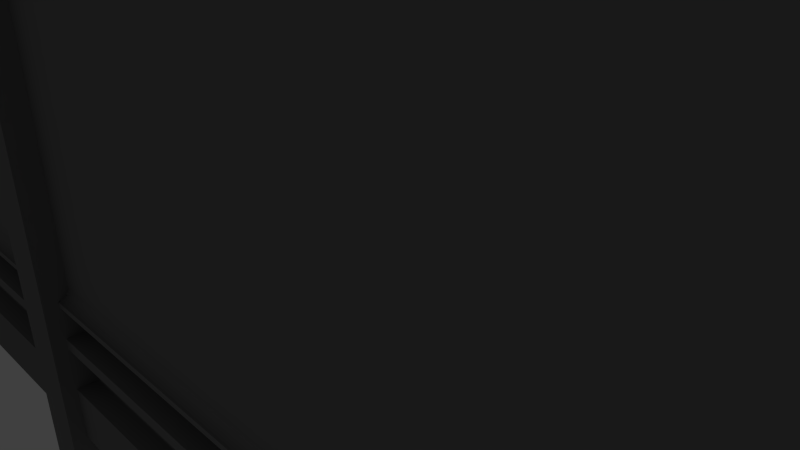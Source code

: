# Source: korridor_work2.blend  (saved by Blender 2.72.0; exported with 4.5.12 LTS)
import bpy
from mathutils import Matrix  # noqa: F401  (used for matrix-valued properties, if any)

bpy.ops.wm.read_factory_settings(use_empty=True)
scene = bpy.context.scene
scene.name = 'Scene'

# ---- collections
col_collection_1 = bpy.data.collections.new('Collection 1'); scene.collection.children.link(col_collection_1)

# ---- materials (node trees are filled in below, after node groups)
mat_mainmat = bpy.data.materials.new('mainmat')
mat_mainmat.alpha_threshold = 0.0
mat_mainmat.roughness = 0.5
mat_redmat = bpy.data.materials.new('redmat')
mat_redmat.alpha_threshold = 0.0
mat_redmat.roughness = 0.5
mat_blackmat = bpy.data.materials.new('blackmat')
mat_blackmat.alpha_threshold = 0.0
mat_blackmat.roughness = 0.5
mat_whitemat = bpy.data.materials.new('whitemat')
mat_whitemat.alpha_threshold = 0.0
mat_whitemat.roughness = 0.5

# ---- material node trees
mat_mainmat.use_nodes = True; mat_mainmat.node_tree.nodes.clear()
_N = mat_mainmat.node_tree.nodes; _L = mat_mainmat.node_tree.links
n0 = _N.new('ShaderNodeOutputMaterial'); n0.name = 'Material Output'; n0.location = (300, 300)
n1 = _N.new('ShaderNodeBsdfDiffuse'); n1.name = 'Diffuse BSDF'; n1.location = (10, 300)
n1.inputs[0].default_value = (0.196, 0.196, 0.196, 1.0)
_L.new(n1.outputs[0], n0.inputs[0])
n0.is_active_output = True
mat_redmat.use_nodes = True; mat_redmat.node_tree.nodes.clear()
_N = mat_redmat.node_tree.nodes; _L = mat_redmat.node_tree.links
n0 = _N.new('ShaderNodeOutputMaterial'); n0.name = 'Material Output'; n0.location = (300, 300)
n1 = _N.new('ShaderNodeBsdfDiffuse'); n1.name = 'Diffuse BSDF'; n1.location = (10, 300)
n1.inputs[0].default_value = (0.8, 0.001747, 0.0, 1.0)
_L.new(n1.outputs[0], n0.inputs[0])
n0.is_active_output = True
mat_blackmat.use_nodes = True; mat_blackmat.node_tree.nodes.clear()
_N = mat_blackmat.node_tree.nodes; _L = mat_blackmat.node_tree.links
n0 = _N.new('ShaderNodeOutputMaterial'); n0.name = 'Material Output'; n0.location = (300, 300)
n1 = _N.new('ShaderNodeBsdfDiffuse'); n1.name = 'Diffuse BSDF'; n1.location = (10, 300)
n1.inputs[0].default_value = (0.0, 0.0, 0.0, 1.0)
_L.new(n1.outputs[0], n0.inputs[0])
n0.is_active_output = True
mat_whitemat.use_nodes = True; mat_whitemat.node_tree.nodes.clear()
_N = mat_whitemat.node_tree.nodes; _L = mat_whitemat.node_tree.links
n0 = _N.new('ShaderNodeOutputMaterial'); n0.name = 'Material Output'; n0.location = (300, 300)
n1 = _N.new('ShaderNodeEmission'); n1.name = 'Emission'; n1.location = (110, 300)
_L.new(n1.outputs[0], n0.inputs[0])
n0.is_active_output = True

# ---- world
world_world = bpy.data.worlds.new('World'); scene.world = world_world
world_world.color = (0.05088, 0.05088, 0.05088)
world_world.use_sun_shadow = False
world_world.sun_shadow_jitter_overblur = 0.0
world_world.cycles.sampling_method = 'MANUAL'
world_world.cycles.sample_map_resolution = 256

# ---- cameras
cam_camera = bpy.data.cameras.new('Camera')
cam_camera.clip_end = 100.0
cam_camera.lens = 35.0
cam_camera.sensor_width = 32.0
cam_camera.sensor_height = 18.0
cam_camera.ortho_scale = 7.314
cam_camera.dof.focus_distance = 0.0

# ---- lights
light_lamp = bpy.data.lights.new('Lamp', 'POINT')
light_lamp.transmission_factor = 0.0
light_lamp.cutoff_distance = 30.0
light_lamp.energy = 100.0
light_lamp.shadow_buffer_clip_start = 1.001
light_lamp.shadow_soft_size = 0.1
light_lamp.shadow_maximum_resolution = 0.006
light_lamp.use_absolute_resolution = True
light_lamp.cycles.use_multiple_importance_sampling = False

# ---- meshes
me_cylinder = bpy.data.meshes.new('Cylinder')
me_cylinder.from_pydata([(3.4, 4.572, -11.26), (3.4, 4.572, -0.001353), (3.6, 4.572, -0.001353), (3.6, 4.572, -11.26), (3.6, 4.022, -0.001353), (3.6, 4.022, -11.26), (3.475, 4.022, -11.26), (3.4, 4.097, -11.26), (3.456, 4.024, -11.26), (3.438, 4.032, -11.26), (3.422, 4.044, -11.26), (3.41, 4.059, -11.26), (3.403, 4.077, -11.26), (3.4, 4.097, -0.001353), (3.475, 4.022, -0.001353), (3.403, 4.077, -0.001353), (3.41, 4.059, -0.001353), (3.422, 4.044, -0.001353), (3.438, 4.032, -0.001353), (3.456, 4.024, -0.001353), (3.6, 4.443, -8.51), (3.6, 4.423, -8.508), (3.6, 4.405, -8.502), (3.6, 4.387, -8.493), (3.6, 4.372, -8.481), (3.6, 4.36, -8.466), (3.6, 4.35, -8.448), (3.6, 4.345, -8.43), (3.6, 4.345, -5.09), (3.6, 4.35, -5.072), (3.6, 4.36, -5.054), (3.6, 4.372, -5.039), (3.6, 4.387, -5.027), (3.6, 4.405, -5.018), (3.6, 4.423, -5.012), (3.6, 4.443, -5.01), (3.6, 4.443, -4.935), (3.6, 4.443, -1.05), (3.6, 4.423, -1.052), (3.6, 4.405, -1.058), (3.6, 4.387, -1.067), (3.6, 4.372, -1.079), (3.6, 4.36, -1.094), (3.6, 4.35, -1.112), (3.6, 4.345, -1.13), (3.6, 4.345, -4.67), (3.6, 4.35, -4.688), (3.6, 4.36, -4.706), (3.6, 4.372, -4.721), (3.6, 4.387, -4.733), (3.6, 4.405, -4.742), (3.6, 4.423, -4.748), (3.6, 4.443, -4.75), (3.6, 4.443, -4.825), (3.6, 4.443, -4.88), (3.6, 4.443, -1.0), (3.6, 4.043, -0.2), (3.6, 3.243, 4.768e-07), (2.407, 4.443, -8.51), (2.407, 4.423, -8.508), (2.407, 4.405, -8.502), (2.407, 4.387, -8.493), (2.407, 4.372, -8.481), (2.407, 4.36, -8.466), (2.407, 4.35, -8.448), (2.407, 4.345, -8.43), (2.407, 4.345, -5.09), (2.407, 4.35, -5.072), (2.407, 4.36, -5.054), (2.407, 4.372, -5.039), (2.407, 4.387, -5.027), (2.407, 4.405, -5.018), (2.407, 4.423, -5.012), (2.407, 4.443, -5.01), (2.407, 4.443, -4.935), (2.407, 4.443, -4.88), (2.407, 4.443, -1.05), (2.407, 4.423, -1.052), (2.407, 4.405, -1.058), (2.407, 4.387, -1.067), (2.407, 4.372, -1.079), (2.407, 4.36, -1.094), (2.407, 4.35, -1.112), (2.407, 4.345, -1.13), (2.407, 4.345, -4.67), (2.407, 4.35, -4.688), (2.407, 4.36, -4.706), (2.407, 4.372, -4.721), (2.407, 4.387, -4.733), (2.407, 4.405, -4.742), (2.407, 4.423, -4.748), (2.407, 4.443, -4.75), (2.407, 4.443, -4.825), (2.407, 4.443, -1.0), (2.407, 4.043, -0.2), (2.407, 3.243, 4.768e-07), (3.531, 4.443, -8.51), (3.531, 4.423, -8.508), (3.531, 4.405, -8.502), (3.531, 4.387, -8.493), (3.531, 4.372, -8.481), (3.531, 4.36, -8.466), (3.531, 4.35, -8.448), (3.531, 4.345, -8.43), (3.531, 4.345, -5.09), (3.531, 4.35, -5.072), (3.531, 4.36, -5.054), (3.531, 4.372, -5.039), (3.531, 4.387, -5.027), (3.531, 4.405, -5.018), (3.531, 4.423, -5.012), (3.531, 4.443, -5.01), (3.531, 4.443, -4.935), (3.531, 4.443, -4.88), (3.531, 4.443, -1.05), (3.531, 4.423, -1.052), (3.531, 4.405, -1.058), (3.531, 4.387, -1.067), (3.531, 4.372, -1.079), (3.531, 4.36, -1.094), (3.531, 4.35, -1.112), (3.531, 4.345, -1.13), (3.531, 4.345, -4.67), (3.531, 4.35, -4.688), (3.531, 4.36, -4.706), (3.531, 4.372, -4.721), (3.531, 4.387, -4.733), (3.531, 4.405, -4.742), (3.531, 4.423, -4.748), (3.531, 4.443, -4.75), (3.531, 4.443, -4.825), (3.531, 4.443, -1.0), (3.531, 4.043, -0.2), (3.531, 3.243, 4.768e-07), (3.6, 4.443, -8.56), (2.407, 4.443, -8.56), (3.531, 4.443, -8.56), (3.6, 4.443, -8.86), (2.407, 4.443, -8.86), (3.531, 4.443, -8.86), (3.6, 4.443, -8.96), (2.407, 4.443, -8.96), (3.531, 4.443, -8.96), (3.6, 4.253, -8.56), (3.6, 4.243, -8.57), (3.6, 4.249, -8.561), (3.6, 4.246, -8.563), (3.6, 4.244, -8.566), (2.407, 4.243, -8.57), (2.407, 4.253, -8.56), (2.407, 4.244, -8.566), (2.407, 4.246, -8.563), (2.407, 4.249, -8.561), (3.531, 4.253, -8.56), (3.531, 4.243, -8.57), (3.531, 4.249, -8.561), (3.531, 4.246, -8.563), (3.531, 4.244, -8.566), (3.6, 4.243, -8.85), (3.6, 4.253, -8.86), (3.6, 4.244, -8.854), (3.6, 4.246, -8.857), (3.6, 4.249, -8.859), (2.407, 4.253, -8.86), (2.407, 4.243, -8.85), (2.407, 4.249, -8.859), (2.407, 4.246, -8.857), (2.407, 4.244, -8.854), (3.531, 4.243, -8.85), (3.531, 4.253, -8.86), (3.531, 4.244, -8.854), (3.531, 4.246, -8.857), (3.531, 4.249, -8.859), (3.531, 4.443, -9.36), (2.407, 4.443, -9.36), (3.6, 4.443, -9.36), (3.531, 4.253, -8.96), (3.531, 4.243, -8.97), (3.531, 4.249, -8.961), (3.531, 4.246, -8.963), (3.531, 4.244, -8.966), (2.407, 4.253, -8.96), (2.407, 4.243, -8.97), (2.407, 4.249, -8.961), (2.407, 4.246, -8.963), (2.407, 4.244, -8.966), (3.6, 4.253, -8.96), (3.6, 4.243, -8.97), (3.6, 4.249, -8.961), (3.6, 4.246, -8.963), (3.6, 4.244, -8.966), (3.531, 4.253, -9.36), (3.531, 4.243, -9.35), (3.531, 4.249, -9.359), (3.531, 4.246, -9.357), (3.531, 4.244, -9.354), (2.407, 4.243, -9.35), (2.407, 4.253, -9.36), (2.407, 4.244, -9.354), (2.407, 4.246, -9.357), (2.407, 4.249, -9.359), (3.6, 4.243, -9.35), (3.6, 4.253, -9.36), (3.6, 4.244, -9.354), (3.6, 4.246, -9.357), (3.6, 4.249, -9.359), (3.531, 4.443, -9.86), (2.407, 4.443, -9.86), (3.6, 4.443, -9.86), (3.531, 4.143, -10.16), (2.407, 4.143, -10.16), (3.6, 4.143, -10.16), (3.531, 4.143, -10.26), (2.407, 4.143, -10.26), (3.6, 4.143, -10.26), (3.531, 3.443, -10.26), (2.407, 3.443, -10.26), (3.6, 3.443, -10.26), (3.4, 4.572, 0.3986), (3.6, 4.572, 0.3986), (3.6, 4.022, 0.3986), (3.4, 4.097, 0.3986), (3.475, 4.022, 0.3986), (3.403, 4.077, 0.3986), (3.41, 4.059, 0.3986), (3.422, 4.044, 0.3986), (3.438, 4.032, 0.3986), (3.456, 4.024, 0.3986), (0.0, 4.443, -8.51), (0.0, 4.423, -8.508), (0.0, 4.405, -8.502), (0.0, 4.387, -8.493), (0.0, 4.372, -8.481), (0.0, 4.36, -8.466), (0.0, 4.35, -8.448), (0.0, 4.345, -8.43), (0.0, 4.345, -5.09), (0.0, 4.35, -5.072), (0.0, 4.36, -5.054), (0.0, 4.372, -5.039), (0.0, 4.387, -5.027), (0.0, 4.405, -5.018), (0.0, 4.423, -5.012), (0.0, 4.443, -5.01), (0.0, 4.443, -4.935), (0.0, 4.443, -4.88), (0.0, 4.443, -1.05), (0.0, 4.423, -1.052), (0.0, 4.405, -1.058), (0.0, 4.387, -1.067), (0.0, 4.372, -1.079), (0.0, 4.36, -1.094), (0.0, 4.35, -1.112), (0.0, 4.345, -1.13), (0.0, 4.345, -4.67), (0.0, 4.35, -4.688), (0.0, 4.36, -4.706), (0.0, 4.372, -4.721), (0.0, 4.387, -4.733), (0.0, 4.405, -4.742), (0.0, 4.423, -4.748), (0.0, 4.443, -4.75), (0.0, 4.443, -4.825), (0.0, 4.443, -1.0), (0.0, 4.043, -0.2), (0.0, 3.243, 4.768e-07), (0.0, 4.443, -8.56), (0.0, 4.443, -8.86), (0.0, 4.443, -8.96), (0.0, 4.243, -8.57), (0.0, 4.253, -8.56), (0.0, 4.244, -8.566), (0.0, 4.246, -8.563), (0.0, 4.249, -8.561), (0.0, 4.253, -8.86), (0.0, 4.243, -8.85), (0.0, 4.249, -8.859), (0.0, 4.246, -8.857), (0.0, 4.244, -8.854), (0.0, 4.443, -9.36), (0.0, 4.243, -8.97), (0.0, 4.253, -8.96), (0.0, 4.244, -8.966), (0.0, 4.246, -8.963), (0.0, 4.249, -8.961), (0.0, 4.253, -9.36), (0.0, 4.243, -9.35), (0.0, 4.249, -9.359), (0.0, 4.246, -9.357), (0.0, 4.244, -9.354), (0.0, 4.443, -9.86), (0.0, 4.143, -10.16), (0.0, 4.143, -10.26), (0.0, 3.443, -10.26), (3.6, 3.256, -0.04201), (3.6, 0.0, -0.04201), (0.0, 3.256, -0.04201), (0.0, 0.0, -0.04201), (3.6, 0.4256, -0.04201), (0.0, 0.4256, -0.04201), (3.6, 3.256, 0.158), (3.6, 0.0, 0.158), (0.0, 3.256, 0.158), (3.6, 0.4256, 0.158), (0.0, 0.4256, 0.158), (0.0, 3.256, 0.158), (3.4, 0.0, -0.04201), (3.4, 0.4256, -0.04201), (3.4, 0.4256, 0.158), (3.4, 3.256, -0.04201), (3.4, 3.256, 0.158)], [], [(6, 5, 3, 0, 7, 12, 11, 10, 9, 8), (14, 222, 220, 4), (1, 0, 3, 2), (4, 5, 6, 14), (6, 8, 19, 14), (8, 9, 18, 19), (9, 10, 17, 18), (10, 11, 16, 17), (11, 12, 15, 16), (12, 7, 13, 15), (13, 7, 0, 1), (104, 103, 27, 28), (96, 20, 21, 97), (97, 21, 22, 98), (98, 22, 23, 99), (99, 23, 24, 100), (100, 24, 25, 101), (101, 25, 26, 102), (102, 26, 27, 103), (104, 28, 29, 105), (105, 29, 30, 106), (106, 30, 31, 107), (107, 31, 32, 108), (108, 32, 33, 109), (109, 33, 34, 110), (110, 34, 35, 111), (111, 35, 36, 112), (112, 36, 54, 113), (122, 45, 44, 121), (114, 115, 38, 37), (115, 116, 39, 38), (116, 117, 40, 39), (117, 118, 41, 40), (118, 119, 42, 41), (119, 120, 43, 42), (120, 121, 44, 43), (122, 123, 46, 45), (123, 124, 47, 46), (124, 125, 48, 47), (125, 126, 49, 48), (126, 127, 50, 49), (127, 128, 51, 50), (128, 129, 52, 51), (129, 130, 53, 52), (130, 113, 54, 53), (114, 37, 55, 131), (131, 55, 56, 132), (132, 56, 57, 133), (236, 235, 65, 66), (228, 58, 59, 229), (229, 59, 60, 230), (230, 60, 61, 231), (231, 61, 62, 232), (232, 62, 63, 233), (233, 63, 64, 234), (234, 64, 65, 235), (236, 66, 67, 237), (237, 67, 68, 238), (238, 68, 69, 239), (239, 69, 70, 240), (240, 70, 71, 241), (241, 71, 72, 242), (242, 72, 73, 243), (243, 73, 74, 244), (244, 74, 75, 245), (254, 84, 83, 253), (246, 247, 77, 76), (247, 248, 78, 77), (248, 249, 79, 78), (249, 250, 80, 79), (250, 251, 81, 80), (251, 252, 82, 81), (252, 253, 83, 82), (254, 255, 85, 84), (255, 256, 86, 85), (256, 257, 87, 86), (257, 258, 88, 87), (258, 259, 89, 88), (259, 260, 90, 89), (260, 261, 91, 90), (261, 262, 92, 91), (262, 245, 75, 92), (246, 76, 93, 263), (263, 93, 94, 264), (264, 94, 95, 265), (66, 65, 103, 104), (58, 96, 97, 59), (59, 97, 98, 60), (60, 98, 99, 61), (61, 99, 100, 62), (62, 100, 101, 63), (63, 101, 102, 64), (64, 102, 103, 65), (66, 104, 105, 67), (67, 105, 106, 68), (68, 106, 107, 69), (69, 107, 108, 70), (70, 108, 109, 71), (71, 109, 110, 72), (72, 110, 111, 73), (73, 111, 112, 74), (74, 112, 113, 75), (84, 122, 121, 83), (76, 77, 115, 114), (77, 78, 116, 115), (78, 79, 117, 116), (79, 80, 118, 117), (80, 81, 119, 118), (81, 82, 120, 119), (82, 83, 121, 120), (84, 85, 123, 122), (85, 86, 124, 123), (86, 87, 125, 124), (87, 88, 126, 125), (88, 89, 127, 126), (89, 90, 128, 127), (90, 91, 129, 128), (91, 92, 130, 129), (92, 75, 113, 130), (76, 114, 131, 93), (93, 131, 132, 94), (94, 132, 133, 95), (20, 96, 136, 134), (58, 228, 266, 135), (96, 58, 135, 136), (136, 135, 149, 153), (163, 274, 267, 138), (191, 197, 174, 173), (134, 136, 153, 143), (135, 266, 270, 149), (144, 154, 168, 158), (169, 163, 138, 139), (148, 269, 275, 164), (137, 139, 142, 140), (138, 267, 268, 141), (139, 138, 141, 142), (153, 149, 152, 155), (155, 152, 151, 156), (156, 151, 150, 157), (157, 150, 148, 154), (149, 270, 273, 152), (152, 273, 272, 151), (151, 272, 271, 150), (150, 271, 269, 148), (143, 153, 155, 145), (145, 155, 156, 146), (146, 156, 157, 147), (147, 157, 154, 144), (154, 148, 164, 168), (168, 164, 167, 170), (170, 167, 166, 171), (171, 166, 165, 172), (172, 165, 163, 169), (164, 275, 278, 167), (167, 278, 277, 166), (166, 277, 276, 165), (165, 276, 274, 163), (158, 168, 170, 160), (160, 170, 171, 161), (161, 171, 172, 162), (162, 172, 169, 159), (159, 169, 139, 137), (197, 285, 279, 174), (140, 142, 176, 186), (141, 268, 281, 181), (142, 141, 181, 176), (202, 191, 173, 175), (177, 182, 196, 192), (181, 281, 284, 183), (183, 284, 283, 184), (184, 283, 282, 185), (185, 282, 280, 182), (176, 181, 183, 178), (178, 183, 184, 179), (179, 184, 185, 180), (180, 185, 182, 177), (186, 176, 178, 188), (188, 178, 179, 189), (189, 179, 180, 190), (190, 180, 177, 187), (182, 280, 286, 196), (196, 286, 289, 198), (198, 289, 288, 199), (199, 288, 287, 200), (200, 287, 285, 197), (201, 192, 195, 203), (203, 195, 194, 204), (204, 194, 193, 205), (205, 193, 191, 202), (192, 196, 198, 195), (195, 198, 199, 194), (194, 199, 200, 193), (193, 200, 197, 191), (187, 177, 192, 201), (173, 174, 207, 206), (175, 173, 206, 208), (174, 279, 290, 207), (206, 207, 210, 209), (208, 206, 209, 211), (207, 290, 291, 210), (209, 210, 213, 212), (211, 209, 212, 214), (210, 291, 292, 213), (212, 213, 216, 215), (214, 212, 215, 217), (213, 292, 293, 216), (220, 222, 227, 226, 225, 224, 223, 221, 218, 219), (1, 218, 221, 13), (13, 221, 223, 15), (15, 223, 224, 16), (16, 224, 225, 17), (17, 225, 226, 18), (18, 226, 227, 19), (19, 227, 222, 14), (4, 220, 219, 2), (2, 219, 218, 1), (310, 300, 294, 309), (303, 301, 295, 298), (306, 307, 298, 295), (300, 303, 298, 294), (305, 310, 308, 304), (307, 308, 303, 298), (297, 299, 307, 306), (308, 303, 300, 310), (299, 304, 308, 307), (302, 310, 309, 296), (298, 307, 309, 294), (309, 307, 308, 310)])
me_cylinder.polygons.foreach_set('material_index', [0, 0, 0, 0, 0, 0, 0, 0, 0, 0, 0, 0, 0, 0, 0, 0, 0, 0, 0, 0, 0, 0, 0, 0, 0, 0, 2, 1, 0, 0, 0, 0, 0, 0, 0, 0, 0, 0, 0, 0, 0, 0, 0, 2, 1, 0, 0, 0, 0, 0, 0, 0, 0, 0, 0, 0, 0, 0, 0, 0, 0, 0, 0, 2, 1, 0, 0, 0, 0, 0, 0, 0, 0, 0, 0, 0, 0, 0, 0, 0, 2, 1, 0, 2, 2, 0, 0, 0, 0, 0, 0, 0, 0, 0, 0, 0, 0, 0, 0, 0, 2, 1, 0, 0, 0, 0, 0, 0, 0, 0, 0, 0, 0, 0, 0, 0, 0, 2, 1, 0, 3, 3, 0, 0, 0, 0, 0, 0, 0, 0, 0, 0, 0, 0, 0, 0, 0, 0, 0, 0, 0, 0, 0, 0, 0, 0, 0, 0, 0, 0, 0, 0, 0, 0, 0, 0, 0, 0, 0, 0, 0, 0, 0, 0, 0, 0, 0, 0, 0, 0, 0, 0, 0, 0, 0, 0, 0, 0, 0, 0, 0, 0, 0, 0, 0, 0, 0, 0, 0, 0, 0, 0, 0, 0, 0, 0, 0, 0, 0, 0, 0, 0, 0, 0, 0, 0, 0, 0, 0, 0, 0, 0, 0, 0, 0, 0, 0, 0, 0, 0, 3, 0, 0, 0, 0, 0, 0, 0])
me_cylinder.materials.append(mat_mainmat)
me_cylinder.materials.append(mat_redmat)
me_cylinder.materials.append(mat_blackmat)
me_cylinder.materials.append(mat_whitemat)
me_cylinder.use_remesh_preserve_volume = False
me_cylinder.use_remesh_preserve_attributes = False
me_cylinder.use_mirror_vertex_groups = False
me_cylinder.update()

# ---- objects
ob_cylinder = bpy.data.objects.new('Cylinder', me_cylinder)
ob_lamp = bpy.data.objects.new('Lamp', light_lamp)
ob_camera = bpy.data.objects.new('Camera', cam_camera)

# ---- transforms, parenting, visibility, modifiers, constraints
ob_cylinder.location = (-2.5, 0.0, 10.26)
ob_cylinder.lineart.crease_threshold = 0.0
_m = ob_cylinder.modifiers.new('Mirror', 'MIRROR')
_m.use_axis = (True, True, False)
_m = ob_cylinder.modifiers.new('Array', 'ARRAY')
_m.count = 4
_m.constant_offset_displace = (0.0, 0.0, 0.0)
ob_lamp.location = (4.076, 1.005, 5.904)
ob_lamp.rotation_euler = (0.6503, 0.05522, 1.866)
ob_lamp.lock_rotations_4d = False
ob_lamp.empty_display_type = 'ARROWS'
ob_lamp.color = (0.0, 0.0, 0.0, 0.0)
ob_lamp.lineart.crease_threshold = 0.0
ob_camera.location = (7.481, -6.508, 5.344)
ob_camera.rotation_euler = (1.109, 0.01082, 0.8149)
ob_camera.lock_rotations_4d = False
ob_camera.empty_display_type = 'ARROWS'
ob_camera.color = (0.0, 0.0, 0.0, 0.0)
ob_camera.display_type = 'WIRE'
ob_camera.lineart.crease_threshold = 0.0

# ---- collection membership
col_collection_1.objects.link(ob_cylinder)
col_collection_1.objects.link(ob_lamp)
col_collection_1.objects.link(ob_camera)

# ---- scene / render settings (as saved in the file)
scene.camera = ob_camera
scene.frame_start = 1; scene.frame_end = 250; scene.frame_set(1)
scene.render.engine = 'CYCLES'
scene.render.resolution_percentage = 50
scene.render.dither_intensity = 0.0
scene.cycles.use_denoising = False
scene.cycles.samples = 10
scene.cycles.sampling_pattern = 'TABULATED_SOBOL'
scene.cycles.light_sampling_threshold = 0.0
scene.cycles.use_adaptive_sampling = False
scene.cycles.use_light_tree = False
scene.cycles.blur_glossy = 0.0
scene.cycles.pixel_filter_type = 'GAUSSIAN'
scene.cycles.sample_clamp_indirect = 0.0
scene.view_settings.view_transform = 'Standard'
bpy.context.view_layer.update()
